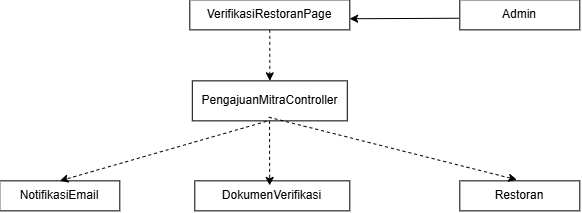

The diagram above was exported from draw.io. Its source (the exported page's mxGraphModel, read from the mxfile embedded in the PNG):
<mxGraphModel dx="1675" dy="398" grid="1" gridSize="10" guides="1" tooltips="1" connect="1" arrows="1" fold="1" page="1" pageScale="1" pageWidth="827" pageHeight="1169" math="0" shadow="0">
  <root>
    <mxCell id="0" />
    <mxCell id="1" parent="0" />
    <mxCell id="8oTEQeQ8aWp954Zbuxky-1" parent="1" style="rounded=0;whiteSpace=wrap;html=1;" value="VerifikasiRestoranPage" vertex="1">
      <mxGeometry height="30" width="160" x="-460" y="239" as="geometry" />
    </mxCell>
    <mxCell id="Vl_qYtpIt55v4xXgXGqm-1" parent="1" style="rounded=0;whiteSpace=wrap;html=1;" value="Admin" vertex="1">
      <mxGeometry height="30" width="120" x="-190" y="239" as="geometry" />
    </mxCell>
    <mxCell id="L_5UDNRQ84d2sYIex_OL-1" parent="1" style="rounded=0;whiteSpace=wrap;html=1;labelBackgroundColor=none;" value="PengajuanMitra&lt;span style=&quot;background-color: transparent; color: light-dark(rgb(0, 0, 0), rgb(255, 255, 255));&quot;&gt;Controller&lt;/span&gt;" vertex="1">
      <mxGeometry height="40" width="155" x="-457.5" y="320" as="geometry" />
    </mxCell>
    <mxCell id="zO502L1-In67WcDHzoU--1" parent="1" style="rounded=0;whiteSpace=wrap;html=1;labelBackgroundColor=none;" value="DokumenVerifikasi" vertex="1">
      <mxGeometry height="30" width="155" x="-455" y="420" as="geometry" />
    </mxCell>
    <mxCell id="cH39nhzfw8rym7mIeKdY-1" parent="1" style="rounded=0;whiteSpace=wrap;html=1;labelBackgroundColor=none;" value="Restoran" vertex="1">
      <mxGeometry height="30" width="120" x="-190" y="420" as="geometry" />
    </mxCell>
    <mxCell id="s0eRWeVeyIHD_RfektAr-1" parent="1" style="rounded=0;whiteSpace=wrap;html=1;" value="NotifikasiEmail" vertex="1">
      <mxGeometry height="30" width="120" x="-650" y="420" as="geometry" />
    </mxCell>
    <mxCell id="_I8AhzQet4o_1ag2yxFJ-1" edge="1" parent="1" source="Vl_qYtpIt55v4xXgXGqm-1" style="endArrow=classic;html=1;rounded=0;entryX=0.999;entryY=0.63;entryDx=0;entryDy=0;entryPerimeter=0;exitX=-0.007;exitY=0.613;exitDx=0;exitDy=0;exitPerimeter=0;" target="8oTEQeQ8aWp954Zbuxky-1" value="">
      <mxGeometry height="50" relative="1" width="50" as="geometry">
        <mxPoint x="-170" y="330" as="sourcePoint" />
        <mxPoint x="-120" y="280" as="targetPoint" />
      </mxGeometry>
    </mxCell>
    <mxCell id="PECVeRSBWA0BvZSWY0vt-1" edge="1" parent="1" source="8oTEQeQ8aWp954Zbuxky-1" style="endArrow=classic;html=1;rounded=0;exitX=0.5;exitY=1;exitDx=0;exitDy=0;dashed=1;entryX=0.5;entryY=0;entryDx=0;entryDy=0;labelBackgroundColor=none;fontColor=default;" target="L_5UDNRQ84d2sYIex_OL-1" value="">
      <mxGeometry height="50" relative="1" width="50" as="geometry">
        <mxPoint x="-368" y="269" as="sourcePoint" />
        <mxPoint x="-540" y="339" as="targetPoint" />
      </mxGeometry>
    </mxCell>
    <mxCell id="PECVeRSBWA0BvZSWY0vt-2" edge="1" parent="1" style="endArrow=classic;html=1;rounded=0;exitX=0.5;exitY=1;exitDx=0;exitDy=0;dashed=1;entryX=0.483;entryY=0.152;entryDx=0;entryDy=0;labelBackgroundColor=none;fontColor=default;entryPerimeter=0;" target="zO502L1-In67WcDHzoU--1" value="">
      <mxGeometry height="50" relative="1" width="50" as="geometry">
        <mxPoint x="-380.26" y="360" as="sourcePoint" />
        <mxPoint x="-380.26" y="411" as="targetPoint" />
      </mxGeometry>
    </mxCell>
    <mxCell id="PECVeRSBWA0BvZSWY0vt-3" edge="1" parent="1" source="L_5UDNRQ84d2sYIex_OL-1" style="endArrow=classic;html=1;rounded=0;exitX=0.479;exitY=1.012;exitDx=0;exitDy=0;dashed=1;entryX=0.5;entryY=0;entryDx=0;entryDy=0;labelBackgroundColor=none;fontColor=default;exitPerimeter=0;" target="s0eRWeVeyIHD_RfektAr-1" value="">
      <mxGeometry height="50" relative="1" width="50" as="geometry">
        <mxPoint x="-350" y="380" as="sourcePoint" />
        <mxPoint x="-350" y="431" as="targetPoint" />
      </mxGeometry>
    </mxCell>
    <mxCell id="PECVeRSBWA0BvZSWY0vt-4" edge="1" parent="1" source="L_5UDNRQ84d2sYIex_OL-1" style="endArrow=classic;html=1;rounded=0;dashed=1;entryX=0.475;entryY=-0.036;entryDx=0;entryDy=0;labelBackgroundColor=none;fontColor=default;exitX=0.493;exitY=0.909;exitDx=0;exitDy=0;exitPerimeter=0;entryPerimeter=0;" target="cH39nhzfw8rym7mIeKdY-1" value="">
      <mxGeometry height="50" relative="1" width="50" as="geometry">
        <mxPoint x="-380" y="370" as="sourcePoint" />
        <mxPoint x="-390" y="411" as="targetPoint" />
      </mxGeometry>
    </mxCell>
  </root>
</mxGraphModel>